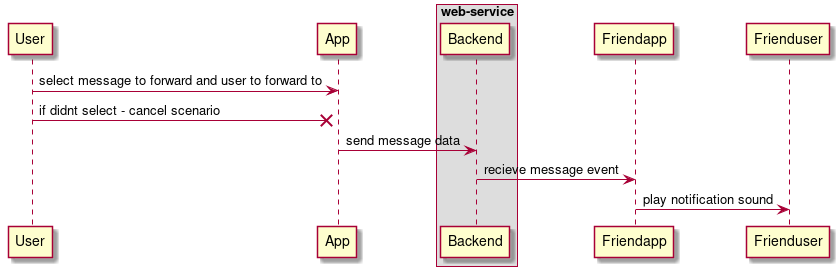

The diagram above was rendered by PlantUML. Its source (embedded in the PNG):
@startuml
skinparam BoxPadding 10
participant User
participant App
box "web-service"
participant Backend
end box
participant Friendapp
participant Frienduser
User -> App : select message to forward and user to forward to
User ->x App : if didnt select - cancel scenario
App -> Backend : send message data
Backend -> Friendapp : recieve message event 
Friendapp -> Frienduser : play notification sound
@enduml